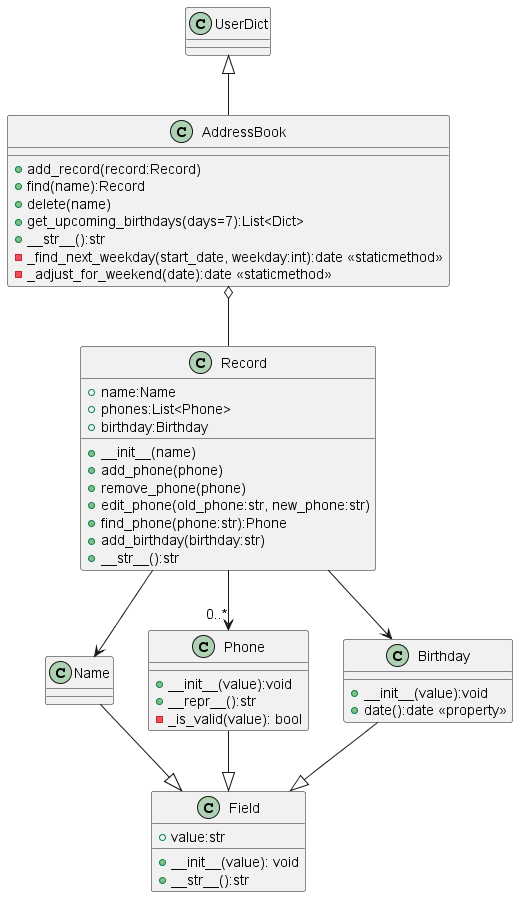

The diagram above was rendered by PlantUML. Its source (embedded in the PNG):
@startuml
top to bottom direction

class Field {
    +value:str
    +__init__(value): void
    +__str__():str
}

class Name {
}

class Phone {
    +__init__(value):void
    +__repr__():str
    -_is_valid(value): bool
}
class Birthday {
    +__init__(value):void
    +date():date <<property>>
}

Name --|> Field
Phone --|> Field
Birthday --|> Field

class Record{
    +name:Name
    +phones:List<Phone>
    +birthday:Birthday
    + __init__(name)
    + add_phone(phone)
    + remove_phone(phone)
    + edit_phone(old_phone:str, new_phone:str)
    + find_phone(phone:str):Phone
    + add_birthday(birthday:str)
    + __str__():str
}

Record --> Name         
Record --> "0..*" Phone 
Record --> Birthday     

class AddressBook{
    + add_record(record:Record)
    + find(name):Record
    + delete(name)
    + get_upcoming_birthdays(days=7):List<Dict>
    + __str__():str
    - _find_next_weekday(start_date, weekday:int):date <<staticmethod>>
    - _adjust_for_weekend(date):date <<staticmethod>>
}

UserDict <|-- AddressBook
AddressBook o-- Record

@enduml